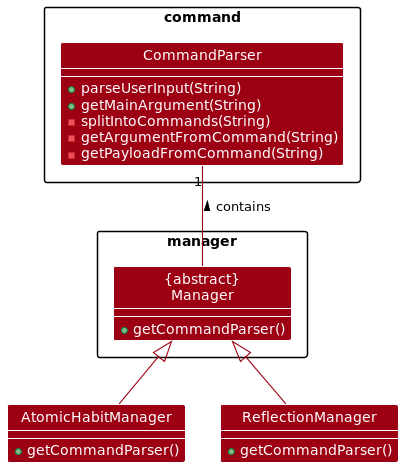

The diagram above was rendered by PlantUML. Its source (embedded in the PNG):
@startuml
'https://plantuml.com/class-diagram
!include style.puml
skinparam arrowThickness 1.1
skinparam arrowColor MODEL_COLOR
skinparam classBackgroundColor MODEL_COLOR


Package command {
    Class CommandParser {
        + parseUserInput(String)
        + getMainArgument(String)
        - splitIntoCommands(String)
        - getArgumentFromCommand(String)
        - getPayloadFromCommand(String)
    }
}

Package manager{
    Class "{abstract}\nManager" as Manager {
        + getCommandParser()
    }
}

Class AtomicHabitManager {
    + getCommandParser()
}

Class ReflectionManager {
    + getCommandParser()
}

CommandParser "1" -- Manager : contains <
Manager <|-- AtomicHabitManager
Manager <|-- ReflectionManager



@enduml